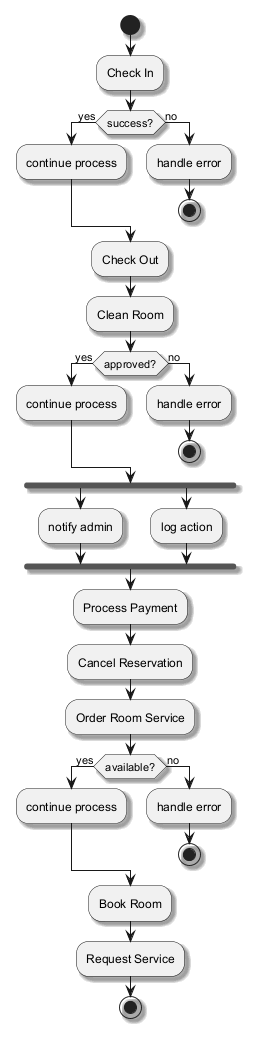

The diagram above was rendered by PlantUML. Its source (embedded in the PNG):
@startuml
skinparam backgroundColor #FFFFFF
skinparam classBackgroundColor #F1F8E9
skinparam classBorderColor #33691E
skinparam shadowing true
start
:Check In;
if (success?) then (yes)
:continue process;
else (no)
:handle error;
stop
endif
:Check Out;
:Clean Room;
if (approved?) then (yes)
:continue process;
else (no)
:handle error;
stop
endif
fork
:notify admin;
fork again
:log action;
end fork
:Process Payment;
:Cancel Reservation;
:Order Room Service;
if (available?) then (yes)
:continue process;
else (no)
:handle error;
stop
endif
:Book Room;
:Request Service;
stop
@enduml